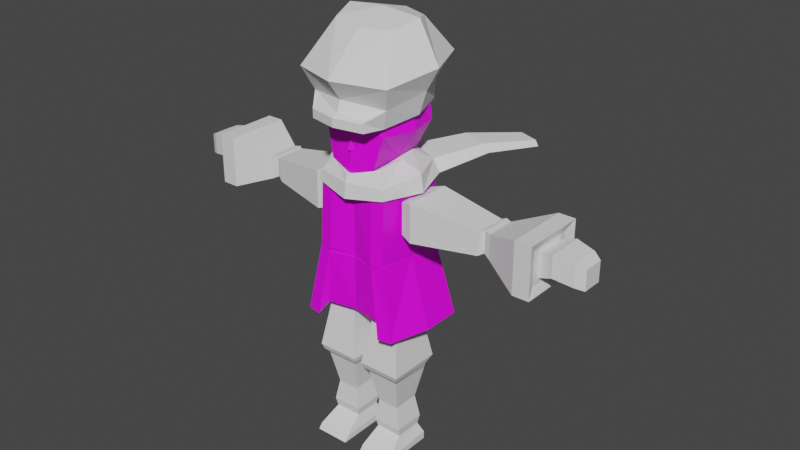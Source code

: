 # Source: stellein.blend  (saved by Blender 3.6.14; exported with 4.5.12 LTS)
import bpy
from mathutils import Matrix  # noqa: F401  (used for matrix-valued properties, if any)

bpy.ops.wm.read_factory_settings(use_empty=True)
scene = bpy.context.scene
scene.name = 'Scene'

# ---- collections
col_collection = bpy.data.collections.new('Collection'); scene.collection.children.link(col_collection)

# ---- images (referenced by path relative to the original .blend; pixels are not part of the script)
import os
ASSET_DIR = os.environ.get("B2B_ASSET_DIR", "")  # directory of the original .blend (textures are referenced by path, not embedded)
HERE = os.path.dirname(os.path.abspath(__file__))  # packed textures are extracted next to this script under _unpacked/

def load_image(name, relpath, width, height, colorspace="sRGB"):
    """Load a texture the original file referenced (path relative to the .blend, or extracted next to this script)."""
    p = next((c for c in (os.path.join(HERE, relpath), os.path.join(ASSET_DIR, relpath)) if relpath and os.path.exists(c)), "")
    if p:
        img = bpy.data.images.load(p, check_existing=True)
        img.name = name
    else:  # same state as the original file: an image datablock whose file is absent (Cycles renders it pink)
        img = bpy.data.images.new(name, width, height)
        img.source = "FILE"
        img.filepath = "//" + (relpath or name)
    img.colorspace_settings.name = colorspace
    return img
img_head = load_image('head', 'head.png', 1024, 1024, 'sRGB')
img_body = load_image('Body', 'Body.png', 1024, 1024, 'sRGB')

# ---- materials (node trees are filled in below, after node groups)
mat_material = bpy.data.materials.new('Material')
mat_material.alpha_threshold = 0.0
mat_material.use_transparent_shadow = False
mat_material.roughness = 0.5
mat_material.line_color = (0.0, 0.0, 0.0, 1.0)
mat_body = bpy.data.materials.new('Body')
mat_body.use_transparent_shadow = False

# ---- material node trees
mat_material.use_nodes = True; mat_material.node_tree.nodes.clear()
_N = mat_material.node_tree.nodes; _L = mat_material.node_tree.links
n0 = _N.new('ShaderNodeOutputMaterial'); n0.name = 'Material Output'; n0.location = (300, 300)
n1 = _N.new('ShaderNodeBsdfPrincipled'); n1.name = 'Principled BSDF'; n1.location = (10, 300)
n1.distribution = 'GGX'
n1.subsurface_method = 'RANDOM_WALK_SKIN'
n1.inputs[3].default_value = 1.45
n1.inputs[27].default_value = (0.0, 0.0, 0.0, 1.0)
n1.inputs[28].default_value = 1.0
n2 = _N.new('ShaderNodeTexImage'); n2.name = 'Image Texture'; n2.location = (-280, 278)
n2.image = img_head
_L.new(n1.outputs[0], n0.inputs[0])
_L.new(n2.outputs[0], n1.inputs[0])
n0.is_active_output = True
mat_body.use_nodes = True; mat_body.node_tree.nodes.clear()
_N = mat_body.node_tree.nodes; _L = mat_body.node_tree.links
n0 = _N.new('ShaderNodeBsdfPrincipled'); n0.name = 'Principled BSDF'; n0.location = (10, 300)
n0.distribution = 'GGX'
n0.subsurface_method = 'RANDOM_WALK_SKIN'
n0.inputs[3].default_value = 1.45
n0.inputs[27].default_value = (0.0, 0.0, 0.0, 1.0)
n0.inputs[28].default_value = 1.0
n1 = _N.new('ShaderNodeOutputMaterial'); n1.name = 'Material Output'; n1.location = (300, 300)
n2 = _N.new('ShaderNodeTexImage'); n2.name = 'Image Texture'; n2.location = (-180, 278)
n2.image = img_body
_L.new(n0.outputs[0], n1.inputs[0])
_L.new(n2.outputs[0], n0.inputs[0])
n1.is_active_output = True

# ---- world
world_world = bpy.data.worlds.new('World'); scene.world = world_world
world_world.use_nodes = True; world_world.node_tree.nodes.clear()
_N = world_world.node_tree.nodes; _L = world_world.node_tree.links
n0 = _N.new('ShaderNodeOutputWorld'); n0.name = 'World Output'; n0.location = (300, 300)
n1 = _N.new('ShaderNodeBackground'); n1.name = 'Background'; n1.location = (10, 300)
n1.inputs[0].default_value = (0.05088, 0.05088, 0.05088, 1.0)
_L.new(n1.outputs[0], n0.inputs[0])
n0.is_active_output = True
world_world.color = (0.05088, 0.05088, 0.05088)
world_world.use_sun_shadow = False
world_world.sun_shadow_jitter_overblur = 0.0

# ---- meshes
me_cube = bpy.data.meshes.new('Cube')
me_cube.from_pydata([(1.041, 0.6928, 0.7925), (0.7356, 0.6067, -0.685), (0.8099, -0.7516, 0.8011), (0.6756, -1.0, -0.8614), (0.0, 0.7243, -0.6785), (0.0, -0.8937, 0.9709), (0.0, -1.135, -1.104), (0.0, 0.8521, 1.0), (1.0, 0.8489, 0.0), (0.9092, -0.9111, 0.0), (0.0, 1.069, 0.0), (0.0, -1.045, -0.1117), (1.041, -0.04739, 0.7925), (0.6918, -0.05251, -0.7946), (0.0, -0.09766, -0.8413), (0.0, 0.03058, 1.148), (1.191, -0.003588, 0.0), (0.0, -1.187, -0.4615), (0.0, -1.07, -0.4638), (0.08994, -1.049, -0.4846), (0.8377, -0.7962, 0.5769), (0.0, -1.057, 0.6496)], [], [(14, 13, 3, 6), (16, 12, 2, 20, 9), (10, 7, 0, 8), (9, 20, 21, 11), (12, 15, 5, 2), (3, 9, 11, 19, 18, 6), (4, 10, 8, 1), (13, 16, 9, 3), (1, 8, 16, 13), (0, 7, 15, 12), (8, 0, 12, 16), (4, 1, 13, 14), (17, 19, 18), (18, 19, 11), (17, 11, 19), (21, 20, 2, 5)])
_uv = me_cube.uv_layers.new(name='UVMap')
_uv.uv.foreach_set('vector', [0.3889, 0.6095, 0.4745, 0.6025, 0.4745, 0.7195, 0.3886, 0.7415, 0.4858, 0.2209, 0.3887, 0.2135, 0.3886, 0.1237, 0.4161, 0.1186, 0.4869, 0.1055, 0.7774, 0.218, 0.7774, 0.09137, 0.9086, 0.1123, 0.904, 0.2122, 0.09137, 0.2131, 0.09757, 0.1402, 0.2059, 0.1336, 0.2046, 0.2266, 0.6621, 0.6171, 0.7979, 0.6074, 0.7923, 0.7219, 0.69, 0.7043, 0.1209, 0.3194, 0.09137, 0.2131, 0.2046, 0.2266, 0.1934, 0.2725, 0.2049, 0.2701, 0.2059, 0.3496, 0.7892, 0.2917, 0.7774, 0.218, 0.904, 0.2122, 0.8813, 0.2894, 0.587, 0.2081, 0.4858, 0.2209, 0.4869, 0.1055, 0.5947, 0.09137, 0.5736, 0.2898, 0.4875, 0.3231, 0.4858, 0.2209, 0.587, 0.2081, 0.6621, 0.5255, 0.7932, 0.5059, 0.7979, 0.6074, 0.6621, 0.6171, 0.4875, 0.3231, 0.3892, 0.3045, 0.3887, 0.2135, 0.4858, 0.2209, 0.3886, 0.5059, 0.4793, 0.5198, 0.4745, 0.6025, 0.3889, 0.6095, 0.09943, 0.761, 0.09943, 0.7816, 0.09137, 0.7731, 0.2049, 0.2701, 0.1934, 0.2725, 0.2046, 0.2266, 0.09137, 0.5783, 0.09995, 0.5323, 0.1119, 0.5783, 0.2059, 0.1336, 0.09757, 0.1402, 0.09998, 0.1119, 0.2018, 0.09137])
me_cube.materials.append(mat_material)
me_cube.use_mirror_vertex_groups = False
me_cube.update()
me_cube_001 = bpy.data.meshes.new('Cube.001')
me_cube_001.from_pydata([(1.0, -1.0, -0.6593), (1.151, -1.066, -0.1328), (1.0, 0.9206, -0.4059), (1.0, 1.0, 0.1783), (0.0, 1.336, -0.4227), (0.0, 1.416, 0.1951), (0.0, -1.416, -0.5219), (0.0, -1.416, -0.02072), (1.277, 0.0, -0.5076), (1.46, 0.04955, 0.1268), (0.0, 0.0, 0.1378), (0.0, 0.0, -0.1088), (0.8319, -1.357, -0.3217), (0.8319, -1.357, -0.5559), (0.0, -1.544, -0.3141), (0.81, -1.521, -0.4131), (0.81, -1.521, -0.6597), (0.0, -1.708, -0.6434), (0.0, -1.708, -0.4056), (1.373, -1.321, 0.4989), (1.199, 1.447, 0.747), (0.0, 2.049, 0.7713), (0.0, -1.83, 0.5529), (1.821, 0.04955, 0.7697), (0.9058, -0.4921, 1.642), (0.7803, 0.7797, 1.689), (0.0, 1.043, 1.7), (0.0, -0.7485, 1.563), (1.101, 0.2137, 1.806), (0.0, 0.1471, 1.925)], [], [(4, 5, 3, 2), (8, 9, 1, 0), (11, 0, 6), (9, 10, 1), (1, 7, 14, 12), (3, 10, 9), (4, 2, 11), (2, 3, 9, 8), (1, 10, 7), (10, 3, 5), (11, 2, 8), (0, 11, 8), (12, 14, 18, 15), (16, 15, 18, 17), (0, 1, 15, 16), (17, 6, 0, 16), (5, 3, 20, 21), (7, 1, 19, 22), (9, 1, 19, 23), (9, 3, 20, 23), (23, 20, 25, 28), (23, 19, 24, 28), (22, 19, 24, 27), (21, 20, 25, 26), (26, 25, 28, 29), (29, 28, 24, 27), (15, 12, 1), (16, 0, 13)])
_uv = me_cube_001.uv_layers.new(name='UVMap')
_uv.uv.foreach_set('vector', [0.375, 0.375, 0.625, 0.375, 0.625, 0.5, 0.375, 0.5, 0.375, 0.625, 0.625, 0.625, 0.625, 0.75, 0.375, 0.75, 0.25, 0.625, 0.375, 0.75, 0.25, 0.75, 0.625, 0.625, 0.75, 0.625, 0.625, 0.75, 0.625, 0.75, 0.75, 0.75, 0.75, 0.75, 0.625, 0.75, 0.625, 0.5, 0.75, 0.625, 0.625, 0.625, 0.25, 0.5, 0.375, 0.5, 0.25, 0.625, 0.375, 0.5, 0.625, 0.5, 0.625, 0.625, 0.375, 0.625, 0.625, 0.75, 0.75, 0.625, 0.75, 0.75, 0.75, 0.625, 0.625, 0.5, 0.75, 0.5, 0.25, 0.625, 0.375, 0.5, 0.375, 0.625, 0.375, 0.75, 0.25, 0.625, 0.375, 0.625, 0.625, 0.75, 0.75, 0.75, 0.75, 0.75, 0.625, 0.75, 0.375, 0.75, 0.625, 0.75, 0.625, 0.875, 0.375, 0.875, 0.0, 0.0, 0.0, 0.0, 0.625, 0.75, 0.0, 0.0, 0.0, 0.0, 0.0, 0.0, 0.0, 0.0, 0.0, 0.0, 0.625, 0.375, 0.625, 0.5, 0.625, 0.5, 0.625, 0.375, 0.75, 0.75, 0.625, 0.75, 0.625, 0.75, 0.75, 0.75, 0.625, 0.625, 0.625, 0.75, 0.625, 0.75, 0.625, 0.625, 0.625, 0.625, 0.625, 0.5, 0.625, 0.5, 0.625, 0.625, 0.625, 0.625, 0.625, 0.5, 0.625, 0.5, 0.625, 0.625, 0.625, 0.625, 0.625, 0.75, 0.625, 0.75, 0.625, 0.625, 0.75, 0.75, 0.625, 0.75, 0.625, 0.75, 0.75, 0.75, 0.625, 0.375, 0.625, 0.5, 0.625, 0.5, 0.625, 0.375, 0.625, 0.375, 0.625, 0.5, 0.625, 0.625, 0.6875, 0.5625, 0.6875, 0.5625, 0.625, 0.625, 0.625, 0.75, 0.75, 0.75, 0.0, 0.0, 0.0, 0.0, 0.0, 0.0, 0.0, 0.0, 0.0, 0.0, 0.0, 0.0])
me_cube_001.update()
me_cube_002 = bpy.data.meshes.new('Cube.002')
me_cube_002.from_pydata([(0.7127, -1.175, -0.9594), (0.6753, -1.098, 1.07), (0.7947, 0.6853, 1.272), (0.0, 0.7958, 1.302), (0.0, -0.9928, -0.9498), (0.0, -0.9929, 0.9043), (0.8674, -1.11, -2.584), (1.107, 0.8447, -2.93), (0.0, -0.9929, -2.567), (0.0, 0.8447, -2.93), (0.9563, -0.1347, 1.093), (0.0, -0.1347, 1.103), (1.014, -0.1347, -2.567), (0.0, -0.1347, -2.567), (0.6796, -1.192, -0.8906), (0.0, -0.9929, -0.8776), (1.113, -0.1575, 1.271), (0.8098, -0.919, 1.183), (1.354, -0.2018, -2.925), (1.354, 0.8357, -2.925), (1.033, -1.349, -2.925), (0.9292, 0.6771, 1.277), (0.0, 1.221, 1.31), (1.008, 0.9181, 1.187), (1.001, 1.116, -0.8826), (0.9948, 1.087, -0.9514), (1.745, 0.9898, -2.917), (1.498, 1.1, -2.922), (0.0, 1.28, -0.9514), (1.129, 0.928, -0.9469), (0.0, 1.309, -0.872), (0.0, 1.312, -2.922), (1.136, 0.928, -0.8781), (1.142, 0.8175, 1.191), (0.8884, -0.8509, 1.078), (1.027, -1.142, -0.8781), (1.049, -1.142, -0.9469), (1.424, -1.283, -2.917), (1.129, -0.09765, -0.9469), (1.326, -0.09765, 1.191), (1.023, -1.035, 1.082), (1.745, -0.1361, -2.917), (1.136, -0.09765, -0.8781), (0.0, -1.009, -1.007), (0.7182, -1.189, -1.017)], [], [(6, 12, 18, 20), (44, 43, 8, 6), (10, 11, 5, 1), (14, 1, 5, 15), (13, 12, 6, 8), (2, 21, 33, 23), (9, 7, 12, 13), (2, 3, 11, 10), (17, 1, 34, 40), (0, 14, 15, 4), (19, 7, 27, 26), (16, 17, 40, 39), (20, 18, 41, 37), (21, 16, 39, 33), (3, 2, 23, 22), (7, 9, 31, 27), (0, 44, 6, 20), (18, 19, 26, 41), (12, 7, 19, 18), (10, 1, 17, 16), (2, 10, 16, 21), (30, 22, 23, 24), (28, 25, 27, 31), (27, 25, 29, 26), (25, 24, 32, 29), (24, 23, 33, 32), (0, 36, 35, 14), (28, 30, 24, 25), (42, 39, 40, 35), (38, 36, 37, 41), (29, 38, 41, 26), (32, 33, 39, 42), (29, 32, 42, 38), (38, 42, 35, 36), (1, 40, 17), (37, 36, 0, 20), (14, 35, 40, 1), (0, 4, 43, 44)])
_uv = me_cube_002.uv_layers.new(name='UVMap')
_uv.uv.foreach_set('vector', [0.4761, 0.6354, 0.4843, 0.7129, 0.445, 0.7156, 0.445, 0.6223, 0.835, 0.268, 0.8924, 0.261, 0.9053, 0.384, 0.8366, 0.3926, 0.1213, 0.7203, 0.1771, 0.7273, 0.1793, 0.7961, 0.1298, 0.7983, 0.8369, 0.2577, 0.8216, 0.1029, 0.8767, 0.1103, 0.8914, 0.2508, 0.5432, 0.6993, 0.4843, 0.7129, 0.4761, 0.6354, 0.5293, 0.6327, 0.1293, 0.6558, 0.121, 0.6555, 0.1143, 0.6434, 0.1234, 0.6365, 0.5406, 0.7786, 0.4762, 0.7935, 0.4843, 0.7129, 0.5432, 0.6993, 0.1293, 0.6558, 0.1757, 0.6528, 0.1771, 0.7273, 0.1213, 0.7203, 0.8111, 0.09467, 0.8216, 0.1029, 0.8062, 0.1035, 0.7946, 0.1046, 0.835, 0.2634, 0.8369, 0.2577, 0.8914, 0.2508, 0.892, 0.2564, 0.4619, 0.7961, 0.4762, 0.7935, 0.458, 0.8185, 0.4421, 0.8132, 0.1025, 0.7198, 0.1177, 0.7826, 0.1093, 0.7907, 0.09467, 0.714, 0.445, 0.6223, 0.445, 0.7156, 0.4237, 0.7259, 0.4237, 0.6326, 0.121, 0.6555, 0.1025, 0.7198, 0.09467, 0.714, 0.1143, 0.6434, 0.1757, 0.6528, 0.1293, 0.6558, 0.1234, 0.6365, 0.1793, 0.6193, 0.4762, 0.7935, 0.5406, 0.7786, 0.5486, 0.8148, 0.458, 0.8185, 0.5675, 0.613, 0.564, 0.6126, 0.4761, 0.6354, 0.445, 0.6223, 0.445, 0.7156, 0.4619, 0.7961, 0.4421, 0.8132, 0.4237, 0.7259, 0.4843, 0.7129, 0.4762, 0.7935, 0.4619, 0.7961, 0.445, 0.7156, 0.1213, 0.7203, 0.1298, 0.7983, 0.1177, 0.7826, 0.1025, 0.7198, 0.1293, 0.6558, 0.1213, 0.7203, 0.1025, 0.7198, 0.121, 0.6555, 0.09536, 0.2675, 0.0981, 0.09467, 0.1815, 0.1048, 0.1757, 0.2684, 0.09602, 0.2738, 0.1759, 0.2739, 0.2131, 0.43, 0.09467, 0.43, 0.2131, 0.43, 0.1759, 0.2739, 0.1898, 0.2738, 0.2344, 0.4297, 0.1759, 0.2739, 0.1757, 0.2684, 0.1903, 0.2684, 0.1898, 0.2738, 0.1757, 0.2684, 0.1815, 0.1048, 0.1941, 0.1046, 0.1903, 0.2684, 0.835, 0.2634, 0.8086, 0.265, 0.8098, 0.2594, 0.8369, 0.2577, 0.09602, 0.2738, 0.09536, 0.2675, 0.1757, 0.2684, 0.1759, 0.2739, 0.512, 0.2582, 0.5102, 0.09586, 0.5859, 0.1025, 0.5952, 0.2575, 0.5121, 0.2636, 0.5951, 0.263, 0.6052, 0.4212, 0.5128, 0.4233, 0.4309, 0.2636, 0.5121, 0.2636, 0.5128, 0.4233, 0.4237, 0.4233, 0.4308, 0.2582, 0.4387, 0.09467, 0.5102, 0.09586, 0.512, 0.2582, 0.4309, 0.2636, 0.4308, 0.2582, 0.512, 0.2582, 0.5121, 0.2636, 0.5121, 0.2636, 0.512, 0.2582, 0.5952, 0.2575, 0.5951, 0.263, 0.8216, 0.1029, 0.7946, 0.1046, 0.8111, 0.09467, 0.7946, 0.4237, 0.8086, 0.265, 0.835, 0.2634, 0.825, 0.4213, 0.8369, 0.2577, 0.8098, 0.2594, 0.7946, 0.1046, 0.8216, 0.1029, 0.835, 0.2634, 0.892, 0.2564, 0.8924, 0.261, 0.835, 0.268])
me_cube_002.materials.append(mat_body)
me_cube_002.update()
me_cube_003 = bpy.data.meshes.new('Cube.003')
me_cube_003.from_pydata([(1.563, -0.6938, -0.08669), (1.563, -0.6938, 0.9904), (1.563, 0.6938, -0.08669), (1.563, 0.6938, 0.9904), (3.327, -0.2849, 0.008113), (3.399, -0.2849, 0.6907), (3.327, 0.5944, 0.008113), (3.399, 0.5944, 0.6907), (1.224, 0.5863, -0.003231), (1.224, -0.5863, -0.003231), (1.224, -0.5863, 0.907), (1.224, 0.5863, 0.907), (3.489, 0.665, 0.7142), (3.489, 0.665, 0.1006), (3.489, -0.2143, 0.1006), (3.489, -0.2143, 0.7142), (3.662, 0.614, 0.6907), (3.662, 0.614, 0.008113), (3.662, -0.2653, 0.008113), (3.662, -0.2653, 0.6907), (4.675, 1.101, 1.069), (4.675, 1.101, -0.3697), (4.675, -0.752, -0.3697), (4.675, -0.752, 1.069), (5.053, 0.5789, 0.6943), (5.053, 0.5789, 0.004446), (5.053, -0.2302, 0.004446), (5.053, -0.2302, 0.6943), (5.152, 1.101, 1.069), (5.152, 1.101, -0.3697), (5.152, -0.752, -0.3697), (5.152, -0.752, 1.069), (5.053, 0.8263, 0.828), (5.053, 0.8263, -0.1292), (5.053, -0.4776, -0.1292), (5.053, -0.4776, 0.828), (5.462, 0.702, 0.7993), (5.477, 0.702, 0.1965), (5.477, -0.3533, 0.1965), (5.462, -0.3533, 0.7993), (6.006, 0.5955, 0.7084), (6.006, 0.5955, 0.09524), (6.006, -0.2467, 0.09524), (6.006, -0.2467, 0.7084), (6.244, 0.4687, 0.6003), (6.244, 0.4687, 0.03138), (6.244, -0.1199, 0.03138), (6.244, -0.1199, 0.6003)], [], [(2, 0, 9, 8), (2, 3, 7, 6), (5, 4, 14, 15), (4, 5, 1, 0), (2, 6, 4, 0), (7, 3, 1, 5), (9, 10, 11, 8), (3, 2, 8, 11), (0, 1, 10, 9), (1, 3, 11, 10), (12, 15, 19, 16), (4, 6, 13, 14), (7, 5, 15, 12), (6, 7, 12, 13), (19, 18, 22, 23), (13, 12, 16, 17), (15, 14, 18, 19), (14, 13, 17, 18), (20, 23, 31, 28), (18, 17, 21, 22), (16, 19, 23, 20), (17, 16, 20, 21), (27, 26, 38, 39), (21, 20, 28, 29), (23, 22, 30, 31), (22, 21, 29, 30), (32, 33, 29, 28), (33, 34, 30, 29), (35, 32, 28, 31), (34, 35, 31, 30), (24, 25, 33, 32), (25, 26, 34, 33), (27, 24, 32, 35), (26, 27, 35, 34), (36, 39, 43, 40), (26, 25, 37, 38), (24, 27, 39, 36), (25, 24, 36, 37), (43, 42, 46, 47), (37, 36, 40, 41), (39, 38, 42, 43), (38, 37, 41, 42), (45, 44, 47, 46), (42, 41, 45, 46), (40, 43, 47, 44), (41, 40, 44, 45)])
_uv = me_cube_003.uv_layers.new(name='UVMap')
_uv.uv.foreach_set('vector', [0.125, 0.5, 0.125, 0.75, 0.125, 0.75, 0.125, 0.5, 0.375, 0.25, 0.625, 0.25, 0.625, 0.5, 0.375, 0.5, 0.625, 0.75, 0.375, 0.75, 0.375, 0.75, 0.625, 0.75, 0.375, 0.75, 0.625, 0.75, 0.625, 1.0, 0.375, 1.0, 0.125, 0.5, 0.375, 0.5, 0.375, 0.75, 0.125, 0.75, 0.625, 0.5, 0.875, 0.5, 0.875, 0.75, 0.625, 0.75, 0.375, 0.0, 0.625, 0.0, 0.625, 0.25, 0.375, 0.25, 0.625, 0.25, 0.375, 0.25, 0.375, 0.25, 0.625, 0.25, 0.375, 1.0, 0.625, 1.0, 0.625, 1.0, 0.375, 1.0, 0.875, 0.75, 0.875, 0.5, 0.875, 0.5, 0.875, 0.75, 0.625, 0.5, 0.625, 0.75, 0.625, 0.75, 0.625, 0.5, 0.375, 0.75, 0.375, 0.5, 0.375, 0.5, 0.375, 0.75, 0.625, 0.5, 0.625, 0.75, 0.625, 0.75, 0.625, 0.5, 0.375, 0.5, 0.625, 0.5, 0.625, 0.5, 0.375, 0.5, 0.625, 0.75, 0.375, 0.75, 0.375, 0.75, 0.625, 0.75, 0.375, 0.5, 0.625, 0.5, 0.625, 0.5, 0.375, 0.5, 0.625, 0.75, 0.375, 0.75, 0.375, 0.75, 0.625, 0.75, 0.375, 0.75, 0.375, 0.5, 0.375, 0.5, 0.375, 0.75, 0.625, 0.5, 0.625, 0.75, 0.625, 0.75, 0.625, 0.5, 0.375, 0.75, 0.375, 0.5, 0.375, 0.5, 0.375, 0.75, 0.625, 0.5, 0.625, 0.75, 0.625, 0.75, 0.625, 0.5, 0.375, 0.5, 0.625, 0.5, 0.625, 0.5, 0.375, 0.5, 0.5754, 0.7115, 0.4246, 0.7115, 0.4246, 0.7115, 0.5754, 0.7115, 0.375, 0.5, 0.625, 0.5, 0.625, 0.5, 0.375, 0.5, 0.625, 0.75, 0.375, 0.75, 0.375, 0.75, 0.625, 0.75, 0.375, 0.75, 0.375, 0.5, 0.375, 0.5, 0.375, 0.75, 0.5995, 0.5198, 0.4005, 0.5198, 0.375, 0.5, 0.625, 0.5, 0.4005, 0.5198, 0.4005, 0.7302, 0.375, 0.75, 0.375, 0.5, 0.5995, 0.7302, 0.5995, 0.5198, 0.625, 0.5, 0.625, 0.75, 0.4005, 0.7302, 0.5995, 0.7302, 0.625, 0.75, 0.375, 0.75, 0.5754, 0.5385, 0.4246, 0.5385, 0.4005, 0.5198, 0.5995, 0.5198, 0.4246, 0.5385, 0.4246, 0.7115, 0.4005, 0.7302, 0.4005, 0.5198, 0.5754, 0.7115, 0.5754, 0.5385, 0.5995, 0.5198, 0.5995, 0.7302, 0.4246, 0.7115, 0.5754, 0.7115, 0.5995, 0.7302, 0.4005, 0.7302, 0.5754, 0.5385, 0.5754, 0.7115, 0.5754, 0.7115, 0.5754, 0.5385, 0.4246, 0.7115, 0.4246, 0.5385, 0.4246, 0.5385, 0.4246, 0.7115, 0.5754, 0.5385, 0.5754, 0.7115, 0.5754, 0.7115, 0.5754, 0.5385, 0.4246, 0.5385, 0.5754, 0.5385, 0.5754, 0.5385, 0.4246, 0.5385, 0.5754, 0.7115, 0.4246, 0.7115, 0.4246, 0.7115, 0.5754, 0.7115, 0.4246, 0.5385, 0.5754, 0.5385, 0.5754, 0.5385, 0.4246, 0.5385, 0.5754, 0.7115, 0.4246, 0.7115, 0.4246, 0.7115, 0.5754, 0.7115, 0.4246, 0.7115, 0.4246, 0.5385, 0.4246, 0.5385, 0.4246, 0.7115, 0.4246, 0.5385, 0.5754, 0.5385, 0.5754, 0.7115, 0.4246, 0.7115, 0.4246, 0.7115, 0.4246, 0.5385, 0.4246, 0.5385, 0.4246, 0.7115, 0.5754, 0.5385, 0.5754, 0.7115, 0.5754, 0.7115, 0.5754, 0.5385, 0.4246, 0.5385, 0.5754, 0.5385, 0.5754, 0.5385, 0.4246, 0.5385])
me_cube_003.update()
me_torus = bpy.data.meshes.new('Torus')
me_torus.from_pydata([(1.25, 0.0, 0.1777), (0.7331, 0.0, 0.3922), (0.5583, 0.0, 3.062e-17), (1.302, 0.0, -0.25), (0.8839, 0.8839, 0.1585), (0.5385, 0.5248, 0.4304), (0.5303, 0.5303, 3.062e-17), (1.037, 0.9127, -0.1605), (0.0, 1.25, 0.1585), (0.0, 0.8283, 0.4638), (5.662e-08, 0.75, 3.062e-17), (0.0, 1.336, -0.1605), (0.0, -1.073, 0.0), (7.55e-08, -1.0, 0.1639), (0.0, -0.75, -0.3475), (0.0, -1.124, -0.3746), (0.8839, -0.8839, 0.0), (0.6319, -0.7071, 0.3366), (0.5303, -0.5303, 3.062e-17), (0.9161, -0.9238, -0.25), (1.558, 1.887, 0.3701), (0.8498, 2.126, 0.3701), (1.658, 1.906, 0.1617), (0.8498, 2.182, 0.1617), (2.262, 2.88, 0.3301), (1.766, 3.048, 0.3301), (2.333, 2.893, 0.1839), (1.766, 3.087, 0.1839)], [], [(0, 4, 5, 1), (1, 5, 6, 2), (2, 6, 7, 3), (3, 7, 4, 0), (4, 8, 9, 5), (5, 9, 10, 6), (6, 10, 11, 7), (7, 11, 23, 22), (12, 16, 17, 13), (13, 17, 18, 14), (14, 18, 19, 15), (15, 19, 16, 12), (16, 0, 1, 17), (17, 1, 2, 18), (18, 2, 3, 19), (19, 3, 0, 16), (13, 1, 17), (1, 9, 5), (1, 13, 9), (23, 21, 25, 27), (4, 7, 22, 20), (8, 4, 20, 21), (26, 27, 25, 24), (20, 22, 26, 24), (22, 23, 27, 26), (21, 20, 24, 25), (11, 8, 21, 23)])
_uv = me_torus.uv_layers.new(name='UVMap')
_uv.uv.foreach_set('vector', [0.5, 0.5, 0.625, 0.5, 0.625, 0.75, 0.5, 0.75, 0.5, 0.75, 0.625, 0.75, 0.625, 1.0, 0.5, 1.0, 0.5, 0.0, 0.625, 0.0, 0.625, 0.25, 0.5, 0.25, 0.5, 0.25, 0.625, 0.25, 0.625, 0.5, 0.5, 0.5, 0.625, 0.5, 0.75, 0.5, 0.75, 0.75, 0.625, 0.75, 0.625, 0.75, 0.75, 0.75, 0.75, 1.0, 0.625, 1.0, 0.625, 0.0, 0.75, 0.0, 0.75, 0.25, 0.625, 0.25, 0.625, 0.25, 0.75, 0.25, 0.75, 0.25, 0.625, 0.25, 0.25, 0.5, 0.375, 0.5, 0.375, 0.75, 0.25, 0.75, 0.25, 0.75, 0.375, 0.75, 0.375, 1.0, 0.25, 1.0, 0.25, 0.0, 0.375, 0.0, 0.375, 0.25, 0.25, 0.25, 0.25, 0.25, 0.375, 0.25, 0.375, 0.5, 0.25, 0.5, 0.375, 0.5, 0.5, 0.5, 0.5, 0.75, 0.375, 0.75, 0.375, 0.75, 0.5, 0.75, 0.5, 1.0, 0.375, 1.0, 0.375, 0.0, 0.5, 0.0, 0.5, 0.25, 0.375, 0.25, 0.375, 0.25, 0.5, 0.25, 0.5, 0.5, 0.375, 0.5, 0.25, 0.75, 0.5, 0.75, 0.375, 0.75, 0.5, 0.75, 0.75, 0.75, 0.625, 0.75, 0.5, 0.75, 0.25, 0.75, 0.75, 0.75, 0.0, 0.0, 0.0, 0.0, 0.0, 0.0, 0.0, 0.0, 0.625, 0.5, 0.625, 0.25, 0.625, 0.25, 0.625, 0.5, 0.75, 0.5, 0.625, 0.5, 0.625, 0.5, 0.75, 0.5, 0.625, 0.25, 0.75, 0.25, 0.75, 0.5, 0.625, 0.5, 0.625, 0.5, 0.625, 0.25, 0.625, 0.25, 0.625, 0.5, 0.625, 0.25, 0.75, 0.25, 0.75, 0.25, 0.625, 0.25, 0.75, 0.5, 0.625, 0.5, 0.625, 0.5, 0.75, 0.5, 0.75, 0.25, 0.75, 0.5, 0.75, 0.5, 0.0, 0.0])
me_torus.update()
me_cube_004 = bpy.data.meshes.new('Cube.004')
me_cube_004.from_pydata([(0.1138, -0.976, 0.4489), (0.3643, -0.6605, 2.123), (0.1138, 0.5761, 0.4489), (0.3643, 0.2606, 2.123), (1.347, -0.976, 0.4489), (1.096, -0.6605, 2.123), (1.347, 0.5761, 0.4489), (1.096, 0.2606, 2.123), (0.1681, 0.3486, 0.2794), (0.1681, -0.9076, 0.2794), (1.292, 0.3486, 0.2794), (1.292, -0.9076, 0.2794), (0.2595, 0.3926, 0.05484), (0.2595, -0.7925, 0.1349), (1.201, 0.3926, 0.05484), (1.201, -0.7925, 0.1349), (0.421, 0.1909, -0.8477), (0.421, -0.5908, -0.8477), (1.042, 0.1909, -0.8477), (1.042, -0.5908, -0.8477), (0.3706, 0.1909, -1.74), (0.3706, -0.5908, -1.74), (1.142, 0.1909, -1.74), (1.142, -0.5908, -1.74), (0.2788, 0.3182, -2.047), (0.2788, -1.143, -2.125), (1.281, 0.3182, -2.047), (1.281, -1.143, -2.125), (0.2788, 0.3182, -2.272), (0.2788, -1.268, -2.272), (1.281, 0.3182, -2.272), (1.281, -1.268, -2.272), (0.3235, -0.6564, -1.49), (1.175, -0.6564, -1.49), (1.175, 0.2565, -1.49), (0.3235, 0.2565, -1.49)], [], [(0, 1, 3, 2), (2, 3, 7, 6), (6, 7, 5, 4), (4, 5, 1, 0), (6, 4, 11, 10), (7, 3, 1, 5), (10, 11, 15, 14), (4, 0, 9, 11), (2, 6, 10, 8), (0, 2, 8, 9), (14, 15, 19, 18), (9, 8, 12, 13), (11, 9, 13, 15), (8, 10, 14, 12), (33, 32, 21, 23), (13, 12, 16, 17), (15, 13, 17, 19), (12, 14, 18, 16), (22, 23, 27, 26), (35, 34, 22, 20), (34, 33, 23, 22), (32, 35, 20, 21), (26, 27, 31, 30), (21, 20, 24, 25), (23, 21, 25, 27), (20, 22, 26, 24), (28, 30, 31, 29), (25, 24, 28, 29), (27, 25, 29, 31), (24, 26, 30, 28), (17, 16, 35, 32), (18, 19, 33, 34), (16, 18, 34, 35), (19, 17, 32, 33)])
_uv = me_cube_004.uv_layers.new(name='UVMap')
_uv.uv.foreach_set('vector', [0.375, 0.0, 0.625, 0.0, 0.625, 0.25, 0.375, 0.25, 0.375, 0.25, 0.625, 0.25, 0.625, 0.5, 0.375, 0.5, 0.375, 0.5, 0.625, 0.5, 0.625, 0.75, 0.375, 0.75, 0.375, 0.75, 0.625, 0.75, 0.625, 1.0, 0.375, 1.0, 0.375, 0.5, 0.375, 0.75, 0.375, 0.75, 0.375, 0.5, 0.625, 0.5, 0.875, 0.5, 0.875, 0.75, 0.625, 0.75, 0.375, 0.5, 0.375, 0.75, 0.375, 0.75, 0.375, 0.5, 0.375, 0.75, 0.375, 1.0, 0.375, 1.0, 0.375, 0.75, 0.375, 0.25, 0.375, 0.5, 0.375, 0.5, 0.375, 0.25, 0.375, 0.0, 0.375, 0.25, 0.375, 0.25, 0.375, 0.0, 0.375, 0.5, 0.375, 0.75, 0.375, 0.75, 0.375, 0.5, 0.375, 0.0, 0.375, 0.25, 0.375, 0.25, 0.375, 0.0, 0.375, 0.75, 0.375, 1.0, 0.375, 1.0, 0.375, 0.75, 0.375, 0.25, 0.375, 0.5, 0.375, 0.5, 0.375, 0.25, 0.375, 0.75, 0.375, 1.0, 0.375, 1.0, 0.375, 0.75, 0.375, 0.0, 0.375, 0.25, 0.375, 0.25, 0.375, 0.0, 0.375, 0.75, 0.375, 1.0, 0.375, 1.0, 0.375, 0.75, 0.375, 0.25, 0.375, 0.5, 0.375, 0.5, 0.375, 0.25, 0.375, 0.5, 0.375, 0.75, 0.375, 0.75, 0.375, 0.5, 0.375, 0.25, 0.375, 0.5, 0.375, 0.5, 0.375, 0.25, 0.375, 0.5, 0.375, 0.75, 0.375, 0.75, 0.375, 0.5, 0.375, 0.0, 0.375, 0.25, 0.375, 0.25, 0.375, 0.0, 0.375, 0.5, 0.375, 0.75, 0.375, 0.75, 0.375, 0.5, 0.375, 0.0, 0.375, 0.25, 0.375, 0.25, 0.375, 0.0, 0.375, 0.75, 0.375, 1.0, 0.375, 1.0, 0.375, 0.75, 0.375, 0.25, 0.375, 0.5, 0.375, 0.5, 0.375, 0.25, 0.125, 0.5, 0.375, 0.5, 0.375, 0.75, 0.125, 0.75, 0.375, 0.0, 0.375, 0.25, 0.375, 0.25, 0.375, 0.0, 0.375, 0.75, 0.375, 1.0, 0.375, 1.0, 0.375, 0.75, 0.375, 0.25, 0.375, 0.5, 0.375, 0.5, 0.375, 0.25, 0.375, 0.0, 0.375, 0.25, 0.375, 0.25, 0.375, 0.0, 0.375, 0.5, 0.375, 0.75, 0.375, 0.75, 0.375, 0.5, 0.375, 0.25, 0.375, 0.5, 0.375, 0.5, 0.375, 0.25, 0.375, 0.75, 0.375, 1.0, 0.375, 1.0, 0.375, 0.75])
me_cube_004.update()

# ---- objects
ob_head = bpy.data.objects.new('Head', me_cube)
ob_hat = bpy.data.objects.new('Hat', me_cube_001)
ob_body = bpy.data.objects.new('body', me_cube_002)
ob_arms = bpy.data.objects.new('Arms', me_cube_003)
ob_scarf = bpy.data.objects.new('Scarf', me_torus)
ob_legs = bpy.data.objects.new('Legs', me_cube_004)

# ---- transforms, parenting, visibility, modifiers, constraints
ob_head.location = (0.0, 0.0, 9.421)
ob_head.lock_rotations_4d = False
ob_head.empty_display_type = 'ARROWS'
ob_head.lineart.crease_threshold = 0.0
_m = ob_head.modifiers.new('Mirror', 'MIRROR')
_m.use_clip = True
ob_hat.location = (0.0, 0.0, 10.36)
_m = ob_hat.modifiers.new('Mirror', 'MIRROR')
_m.use_clip = True
ob_body.location = (0.0, 0.0, 6.91)
_m = ob_body.modifiers.new('Mirror', 'MIRROR')
_m.use_clip = True
ob_arms.location = (0.0, 0.0, 6.802)
_m = ob_arms.modifiers.new('Mirror', 'MIRROR')
ob_scarf.location = (0.0, -0.08077, 8.14)
ob_scarf.scale = (1.14, 1.14, 1.14)
_m = ob_scarf.modifiers.new('Mirror', 'MIRROR')
_m.use_clip = True
ob_legs.location = (0.0, 0.0, 2.242)
_m = ob_legs.modifiers.new('Mirror', 'MIRROR')

# ---- collection membership
col_collection.objects.link(ob_head)
col_collection.objects.link(ob_hat)
col_collection.objects.link(ob_body)
col_collection.objects.link(ob_arms)
col_collection.objects.link(ob_scarf)
col_collection.objects.link(ob_legs)

# ---- scene / render settings (as saved in the file)
scene.frame_start = 1; scene.frame_end = 250; scene.frame_set(1)
scene.render.engine = 'BLENDER_EEVEE_NEXT'
scene.cycles.sampling_pattern = 'TABULATED_SOBOL'
scene.view_settings.view_transform = 'Filmic'
bpy.context.view_layer.update()

# ---- added for rendering (the .blend has no active camera and no usable light): camera, sun
cam_auto = bpy.data.cameras.new('AutoCamera')
cam_auto.lens = 50.0
cam_auto.sensor_width = 36.0
cam_auto.clip_end = 1000.0
ob_auto_camera = bpy.data.objects.new('AutoCamera', cam_auto)
scene.collection.objects.link(ob_auto_camera)
ob_auto_camera.location = (16.9448, -19.5303, 19.6844)
ob_auto_camera.rotation_euler = (1.09748, -7.21219e-08, 0.694738)
scene.camera = ob_auto_camera
light_auto_sun = bpy.data.lights.new('AutoSun', 'SUN')
light_auto_sun.energy = 3.0
light_auto_sun.angle = 0.0523599
ob_auto_sun = bpy.data.objects.new('AutoSun', light_auto_sun)
scene.collection.objects.link(ob_auto_sun)
ob_auto_sun.rotation_euler = (0.872665, 0.174533, 0.523599)
bpy.context.view_layer.update()
